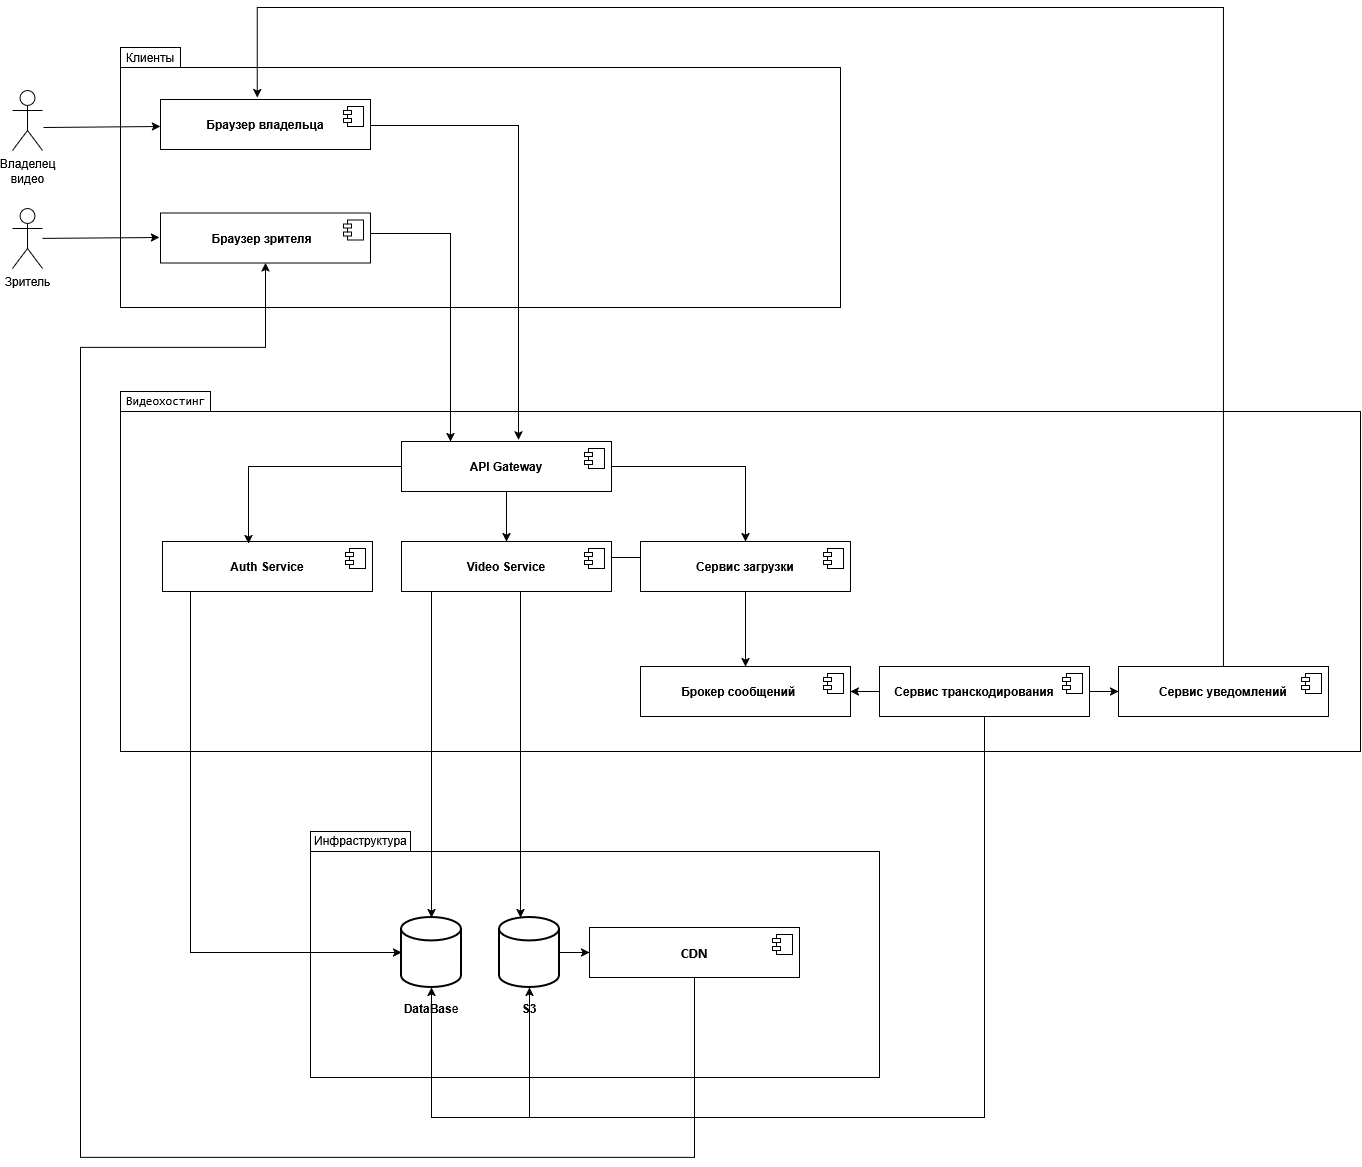

The diagram above was exported from draw.io. Its source (the exported page's mxGraphModel, read from the mxfile embedded in the PNG):
<mxGraphModel dx="2290" dy="2393" grid="1" gridSize="10" guides="1" tooltips="1" connect="1" arrows="1" fold="1" page="1" pageScale="1" pageWidth="827" pageHeight="1169" math="0" shadow="0">
  <root>
    <mxCell id="0" />
    <mxCell id="1" parent="0" />
    <mxCell id="DVXMmMaZJOf75uTAvPtz-117" parent="1" style="shape=folder;fontStyle=1;spacingTop=10;tabWidth=60;tabHeight=20;tabPosition=left;html=1;whiteSpace=wrap;" value="" vertex="1">
      <mxGeometry height="260" width="720" x="160" y="40" as="geometry" />
    </mxCell>
    <mxCell id="NFttDWqDDjGli8cborB0-1" parent="1" style="text;whiteSpace=wrap;html=1;fontSize=12;align=left;" value="Клиенты" vertex="1">
      <mxGeometry height="42" width="82" x="164" y="37" as="geometry" />
    </mxCell>
    <mxCell id="NFttDWqDDjGli8cborB0-2" parent="1" style="shape=folder;fontStyle=1;spacingTop=10;tabWidth=90;tabHeight=20;tabPosition=left;html=1;whiteSpace=wrap;" value="" vertex="1">
      <mxGeometry height="360" width="1240" x="160" y="384" as="geometry" />
    </mxCell>
    <mxCell id="NFttDWqDDjGli8cborB0-3" parent="1" style="shape=folder;fontStyle=1;spacingTop=10;tabWidth=100;tabHeight=20;tabPosition=left;html=1;whiteSpace=wrap;" value="" vertex="1">
      <mxGeometry height="246" width="569" x="350" y="824" as="geometry" />
    </mxCell>
    <mxCell id="NFttDWqDDjGli8cborB0-4" parent="1" style="shape=umlActor;verticalLabelPosition=bottom;verticalAlign=top;html=1;" value="Владелец&lt;br&gt;&lt;div&gt;видео&lt;/div&gt;&lt;div&gt;&lt;br&gt;&lt;/div&gt;" vertex="1">
      <mxGeometry height="60" width="30" x="52" y="83" as="geometry" />
    </mxCell>
    <mxCell id="NFttDWqDDjGli8cborB0-69" edge="1" parent="1" source="NFttDWqDDjGli8cborB0-5" style="rounded=0;orthogonalLoop=1;jettySize=auto;html=1;">
      <mxGeometry relative="1" as="geometry">
        <mxPoint x="199" y="230" as="targetPoint" />
      </mxGeometry>
    </mxCell>
    <mxCell id="NFttDWqDDjGli8cborB0-5" parent="1" style="shape=umlActor;verticalLabelPosition=bottom;verticalAlign=top;html=1;" value="Зритель" vertex="1">
      <mxGeometry height="60" width="30" x="52" y="201" as="geometry" />
    </mxCell>
    <mxCell id="NFttDWqDDjGli8cborB0-39" parent="1" style="text;whiteSpace=wrap;html=1;fontSize=12;align=left;" value="&lt;pre&gt;&lt;span&gt;Видеохостинг &lt;/span&gt;&lt;/pre&gt;" vertex="1">
      <mxGeometry height="51" width="82" x="164" y="368" as="geometry" />
    </mxCell>
    <mxCell id="NFttDWqDDjGli8cborB0-46" parent="1" style="text;whiteSpace=wrap;html=1;fontSize=12;align=left;" value="Инфраструктура" vertex="1">
      <mxGeometry height="42" width="100" x="352" y="820" as="geometry" />
    </mxCell>
    <mxCell id="NFttDWqDDjGli8cborB0-47" parent="1" style="strokeWidth=2;html=1;shape=mxgraph.flowchart.database;whiteSpace=wrap;" value="" vertex="1">
      <mxGeometry height="70" width="60" x="441" y="910" as="geometry" />
    </mxCell>
    <mxCell id="4bMfYTyJVg9UegcQrQAQ-16" edge="1" parent="1" source="NFttDWqDDjGli8cborB0-48" style="edgeStyle=orthogonalEdgeStyle;rounded=0;orthogonalLoop=1;jettySize=auto;html=1;" target="NFttDWqDDjGli8cborB0-82">
      <mxGeometry relative="1" as="geometry" />
    </mxCell>
    <mxCell id="NFttDWqDDjGli8cborB0-48" parent="1" style="strokeWidth=2;html=1;shape=mxgraph.flowchart.database;whiteSpace=wrap;" value="" vertex="1">
      <mxGeometry height="70" width="60" x="539" y="910" as="geometry" />
    </mxCell>
    <mxCell id="NFttDWqDDjGli8cborB0-51" parent="1" style="text;html=1;whiteSpace=wrap;strokeColor=none;fillColor=none;align=center;verticalAlign=middle;rounded=0;" value="&lt;b&gt;DataBas&lt;/b&gt;e" vertex="1">
      <mxGeometry height="30" width="60" x="441" y="986" as="geometry" />
    </mxCell>
    <mxCell id="NFttDWqDDjGli8cborB0-52" parent="1" style="text;html=1;whiteSpace=wrap;strokeColor=none;fillColor=none;align=center;verticalAlign=middle;rounded=0;" value="&lt;b&gt;S3&lt;/b&gt;" vertex="1">
      <mxGeometry height="30" width="60" x="539" y="986" as="geometry" />
    </mxCell>
    <mxCell id="NFttDWqDDjGli8cborB0-70" edge="1" parent="1" style="rounded=0;orthogonalLoop=1;jettySize=auto;html=1;">
      <mxGeometry relative="1" as="geometry">
        <mxPoint x="83" y="120" as="sourcePoint" />
        <mxPoint x="200" y="119" as="targetPoint" />
      </mxGeometry>
    </mxCell>
    <mxCell id="NFttDWqDDjGli8cborB0-71" edge="1" parent="1" style="edgeStyle=orthogonalEdgeStyle;rounded=0;orthogonalLoop=1;jettySize=auto;html=1;" target="NFttDWqDDjGli8cborB0-96">
      <mxGeometry relative="1" x="0.0342" as="geometry">
        <Array as="points">
          <mxPoint x="490" y="226" />
        </Array>
        <mxPoint x="400" y="226" as="sourcePoint" />
        <mxPoint x="479" y="372.47900000000004" as="targetPoint" />
      </mxGeometry>
    </mxCell>
    <mxCell id="NFttDWqDDjGli8cborB0-75" edge="1" parent="1" style="edgeStyle=orthogonalEdgeStyle;rounded=0;orthogonalLoop=1;jettySize=auto;html=1;endSize=6;entryX=0.557;entryY=-0.031;entryDx=0;entryDy=0;entryPerimeter=0;" target="NFttDWqDDjGli8cborB0-96">
      <mxGeometry relative="1" x="-0.1153" as="geometry">
        <mxPoint x="400" y="118" as="sourcePoint" />
        <mxPoint x="560.07" y="430" as="targetPoint" />
      </mxGeometry>
    </mxCell>
    <mxCell id="NFttDWqDDjGli8cborB0-76" parent="1" style="html=1;dropTarget=0;whiteSpace=wrap;" value="&lt;b&gt;Браузер владельца&lt;/b&gt;" vertex="1">
      <mxGeometry height="50" width="210" x="200" y="92" as="geometry" />
    </mxCell>
    <mxCell id="NFttDWqDDjGli8cborB0-77" parent="NFttDWqDDjGli8cborB0-76" style="shape=module;jettyWidth=8;jettyHeight=4;" value="" vertex="1">
      <mxGeometry height="20" relative="1" width="20" x="1" as="geometry">
        <mxPoint x="-27" y="7" as="offset" />
      </mxGeometry>
    </mxCell>
    <mxCell id="4bMfYTyJVg9UegcQrQAQ-17" edge="1" parent="1" source="NFttDWqDDjGli8cborB0-82" style="edgeStyle=orthogonalEdgeStyle;rounded=0;orthogonalLoop=1;jettySize=auto;html=1;entryX=0.5;entryY=1;entryDx=0;entryDy=0;" target="NFttDWqDDjGli8cborB0-98">
      <mxGeometry relative="1" x="0.1284" as="geometry">
        <Array as="points">
          <mxPoint x="734" y="1150" />
          <mxPoint x="120" y="1150" />
          <mxPoint x="120" y="340" />
          <mxPoint x="305" y="340" />
        </Array>
      </mxGeometry>
    </mxCell>
    <mxCell id="NFttDWqDDjGli8cborB0-82" parent="1" style="html=1;dropTarget=0;whiteSpace=wrap;" value="&lt;span lang=&quot;EN-US&quot; style=&quot;font-size:11.0pt;line-height:&amp;lt;br/&amp;gt;107%;font-family:&amp;quot;Calibri&amp;quot;,sans-serif;mso-ascii-theme-font:minor-latin;&amp;lt;br/&amp;gt;mso-fareast-font-family:Calibri;mso-fareast-theme-font:minor-latin;mso-hansi-theme-font:&amp;lt;br/&amp;gt;minor-latin;mso-bidi-font-family:&amp;quot;Times New Roman&amp;quot;;mso-bidi-theme-font:minor-bidi;&amp;lt;br/&amp;gt;mso-ansi-language:EN-US;mso-fareast-language:EN-US;mso-bidi-language:AR-SA&quot;&gt;&lt;b&gt;CDN&lt;/b&gt;&lt;/span&gt;" vertex="1">
      <mxGeometry height="50" width="210" x="629" y="920" as="geometry" />
    </mxCell>
    <mxCell id="NFttDWqDDjGli8cborB0-83" parent="NFttDWqDDjGli8cborB0-82" style="shape=module;jettyWidth=8;jettyHeight=4;" value="" vertex="1">
      <mxGeometry height="20" relative="1" width="20" x="1" as="geometry">
        <mxPoint x="-27" y="7" as="offset" />
      </mxGeometry>
    </mxCell>
    <mxCell id="NFttDWqDDjGli8cborB0-84" parent="1" style="html=1;dropTarget=0;whiteSpace=wrap;" value="&lt;span&gt;&lt;b&gt;Сервис уведомлений&lt;/b&gt;&lt;/span&gt;" vertex="1">
      <mxGeometry height="50" width="210" x="1158" y="659" as="geometry" />
    </mxCell>
    <mxCell id="NFttDWqDDjGli8cborB0-85" parent="NFttDWqDDjGli8cborB0-84" style="shape=module;jettyWidth=8;jettyHeight=4;" value="" vertex="1">
      <mxGeometry height="20" relative="1" width="20" x="1" as="geometry">
        <mxPoint x="-27" y="7" as="offset" />
      </mxGeometry>
    </mxCell>
    <mxCell id="4bMfYTyJVg9UegcQrQAQ-3" edge="1" parent="1" source="NFttDWqDDjGli8cborB0-86" style="edgeStyle=orthogonalEdgeStyle;rounded=0;orthogonalLoop=1;jettySize=auto;html=1;entryX=0;entryY=0.5;entryDx=0;entryDy=0;" target="NFttDWqDDjGli8cborB0-84">
      <mxGeometry relative="1" as="geometry" />
    </mxCell>
    <mxCell id="4bMfYTyJVg9UegcQrQAQ-13" edge="1" parent="1" source="NFttDWqDDjGli8cborB0-86" style="edgeStyle=orthogonalEdgeStyle;rounded=0;orthogonalLoop=1;jettySize=auto;html=1;entryX=0.5;entryY=1;entryDx=0;entryDy=0;entryPerimeter=0;" target="NFttDWqDDjGli8cborB0-47">
      <mxGeometry relative="1" x="-0.0052" as="geometry">
        <Array as="points">
          <mxPoint x="1024" y="1110" />
          <mxPoint x="471" y="1110" />
        </Array>
      </mxGeometry>
    </mxCell>
    <mxCell id="4bMfYTyJVg9UegcQrQAQ-20" edge="1" parent="1" source="NFttDWqDDjGli8cborB0-86" style="edgeStyle=orthogonalEdgeStyle;rounded=0;orthogonalLoop=1;jettySize=auto;html=1;entryX=1;entryY=0.5;entryDx=0;entryDy=0;" target="NFttDWqDDjGli8cborB0-88">
      <mxGeometry relative="1" as="geometry" />
    </mxCell>
    <mxCell id="NFttDWqDDjGli8cborB0-86" parent="1" style="html=1;dropTarget=0;whiteSpace=wrap;align=left;" value="&lt;div align=&quot;left&quot;&gt;&lt;b&gt;&amp;nbsp; &amp;nbsp; Сервис транскодирования&lt;/b&gt;&lt;/div&gt;" vertex="1">
      <mxGeometry height="50" width="210" x="919" y="659" as="geometry" />
    </mxCell>
    <mxCell id="NFttDWqDDjGli8cborB0-87" parent="NFttDWqDDjGli8cborB0-86" style="shape=module;jettyWidth=8;jettyHeight=4;" value="" vertex="1">
      <mxGeometry height="20" relative="1" width="20" x="1" as="geometry">
        <mxPoint x="-27" y="7" as="offset" />
      </mxGeometry>
    </mxCell>
    <mxCell id="NFttDWqDDjGli8cborB0-88" parent="1" style="html=1;dropTarget=0;whiteSpace=wrap;" value="&lt;b&gt;Брокер сообщений&amp;nbsp; &amp;nbsp;&amp;nbsp;&lt;/b&gt;" vertex="1">
      <mxGeometry height="50" width="210" x="680" y="659" as="geometry" />
    </mxCell>
    <mxCell id="NFttDWqDDjGli8cborB0-89" parent="NFttDWqDDjGli8cborB0-88" style="shape=module;jettyWidth=8;jettyHeight=4;" value="" vertex="1">
      <mxGeometry height="20" relative="1" width="20" x="1" as="geometry">
        <mxPoint x="-27" y="7" as="offset" />
      </mxGeometry>
    </mxCell>
    <mxCell id="4bMfYTyJVg9UegcQrQAQ-4" edge="1" parent="1" source="NFttDWqDDjGli8cborB0-90" style="edgeStyle=orthogonalEdgeStyle;rounded=0;orthogonalLoop=1;jettySize=auto;html=1;entryX=0.5;entryY=0;entryDx=0;entryDy=0;" target="NFttDWqDDjGli8cborB0-88">
      <mxGeometry relative="1" as="geometry" />
    </mxCell>
    <mxCell id="4bMfYTyJVg9UegcQrQAQ-7" edge="1" parent="1" source="NFttDWqDDjGli8cborB0-90" style="edgeStyle=orthogonalEdgeStyle;rounded=0;orthogonalLoop=1;jettySize=auto;html=1;" target="NFttDWqDDjGli8cborB0-48">
      <mxGeometry relative="1" x="0.1493" as="geometry">
        <Array as="points">
          <mxPoint x="785" y="550" />
          <mxPoint x="560" y="550" />
        </Array>
      </mxGeometry>
    </mxCell>
    <mxCell id="NFttDWqDDjGli8cborB0-90" parent="1" style="html=1;dropTarget=0;whiteSpace=wrap;" value="&lt;b&gt;Сервис загрузки&lt;/b&gt;" vertex="1">
      <mxGeometry height="50" width="210" x="680" y="534" as="geometry" />
    </mxCell>
    <mxCell id="NFttDWqDDjGli8cborB0-91" parent="NFttDWqDDjGli8cborB0-90" style="shape=module;jettyWidth=8;jettyHeight=4;" value="" vertex="1">
      <mxGeometry height="20" relative="1" width="20" x="1" as="geometry">
        <mxPoint x="-27" y="7" as="offset" />
      </mxGeometry>
    </mxCell>
    <mxCell id="4bMfYTyJVg9UegcQrQAQ-9" edge="1" parent="1" source="NFttDWqDDjGli8cborB0-92" style="edgeStyle=orthogonalEdgeStyle;rounded=0;orthogonalLoop=1;jettySize=auto;html=1;" target="NFttDWqDDjGli8cborB0-47">
      <mxGeometry relative="1" as="geometry">
        <Array as="points">
          <mxPoint x="471" y="600" />
          <mxPoint x="471" y="600" />
        </Array>
      </mxGeometry>
    </mxCell>
    <mxCell id="NFttDWqDDjGli8cborB0-92" parent="1" style="html=1;dropTarget=0;whiteSpace=wrap;" value="&lt;span&gt;&lt;b&gt;Video Service&lt;/b&gt;&lt;/span&gt;" vertex="1">
      <mxGeometry height="50" width="210" x="441" y="534" as="geometry" />
    </mxCell>
    <mxCell id="NFttDWqDDjGli8cborB0-93" parent="NFttDWqDDjGli8cborB0-92" style="shape=module;jettyWidth=8;jettyHeight=4;" value="" vertex="1">
      <mxGeometry height="20" relative="1" width="20" x="1" as="geometry">
        <mxPoint x="-27" y="7" as="offset" />
      </mxGeometry>
    </mxCell>
    <mxCell id="NFttDWqDDjGli8cborB0-94" parent="1" style="html=1;dropTarget=0;whiteSpace=wrap;" value="&lt;span&gt;&lt;b&gt;Auth Service&lt;/b&gt;&lt;/span&gt;" vertex="1">
      <mxGeometry height="50" width="210" x="202" y="534" as="geometry" />
    </mxCell>
    <mxCell id="NFttDWqDDjGli8cborB0-95" parent="NFttDWqDDjGli8cborB0-94" style="shape=module;jettyWidth=8;jettyHeight=4;" value="" vertex="1">
      <mxGeometry height="20" relative="1" width="20" x="1" as="geometry">
        <mxPoint x="-27" y="7" as="offset" />
      </mxGeometry>
    </mxCell>
    <mxCell id="NFttDWqDDjGli8cborB0-100" edge="1" parent="1" source="NFttDWqDDjGli8cborB0-96" style="edgeStyle=orthogonalEdgeStyle;rounded=0;orthogonalLoop=1;jettySize=auto;html=1;" target="NFttDWqDDjGli8cborB0-92">
      <mxGeometry relative="1" as="geometry" />
    </mxCell>
    <mxCell id="NFttDWqDDjGli8cborB0-102" edge="1" parent="1" source="NFttDWqDDjGli8cborB0-96" style="edgeStyle=orthogonalEdgeStyle;rounded=0;orthogonalLoop=1;jettySize=auto;html=1;" target="NFttDWqDDjGli8cborB0-90">
      <mxGeometry relative="1" as="geometry" />
    </mxCell>
    <mxCell id="NFttDWqDDjGli8cborB0-96" parent="1" style="html=1;dropTarget=0;whiteSpace=wrap;" value="&lt;b&gt;API Gateway&lt;/b&gt;" vertex="1">
      <mxGeometry height="50" width="210" x="441" y="434" as="geometry" />
    </mxCell>
    <mxCell id="NFttDWqDDjGli8cborB0-97" parent="NFttDWqDDjGli8cborB0-96" style="shape=module;jettyWidth=8;jettyHeight=4;" value="" vertex="1">
      <mxGeometry height="20" relative="1" width="20" x="1" as="geometry">
        <mxPoint x="-27" y="7" as="offset" />
      </mxGeometry>
    </mxCell>
    <mxCell id="NFttDWqDDjGli8cborB0-98" parent="1" style="html=1;dropTarget=0;whiteSpace=wrap;" value="&lt;b&gt;Браузер зрителя&amp;nbsp;&amp;nbsp;&lt;/b&gt;" vertex="1">
      <mxGeometry height="50" width="210" x="200" y="205.5" as="geometry" />
    </mxCell>
    <mxCell id="NFttDWqDDjGli8cborB0-99" parent="NFttDWqDDjGli8cborB0-98" style="shape=module;jettyWidth=8;jettyHeight=4;" value="" vertex="1">
      <mxGeometry height="20" relative="1" width="20" x="1" as="geometry">
        <mxPoint x="-27" y="7" as="offset" />
      </mxGeometry>
    </mxCell>
    <mxCell id="NFttDWqDDjGli8cborB0-101" edge="1" parent="1" source="NFttDWqDDjGli8cborB0-96" style="edgeStyle=orthogonalEdgeStyle;rounded=0;orthogonalLoop=1;jettySize=auto;html=1;entryX=0.41;entryY=0.04;entryDx=0;entryDy=0;entryPerimeter=0;" target="NFttDWqDDjGli8cborB0-94">
      <mxGeometry relative="1" as="geometry" />
    </mxCell>
    <mxCell id="4bMfYTyJVg9UegcQrQAQ-14" edge="1" parent="1" source="NFttDWqDDjGli8cborB0-86" style="edgeStyle=orthogonalEdgeStyle;rounded=0;orthogonalLoop=1;jettySize=auto;html=1;entryX=0.5;entryY=1;entryDx=0;entryDy=0;entryPerimeter=0;" target="NFttDWqDDjGli8cborB0-48">
      <mxGeometry relative="1" as="geometry">
        <Array as="points">
          <mxPoint x="1024" y="1110" />
          <mxPoint x="569" y="1110" />
        </Array>
      </mxGeometry>
    </mxCell>
    <mxCell id="4bMfYTyJVg9UegcQrQAQ-15" edge="1" parent="1" source="NFttDWqDDjGli8cborB0-84" style="edgeStyle=orthogonalEdgeStyle;rounded=0;orthogonalLoop=1;jettySize=auto;html=1;">
      <mxGeometry relative="1" x="0.0041" as="geometry">
        <Array as="points">
          <mxPoint x="1263" />
          <mxPoint x="296.8" />
        </Array>
        <mxPoint x="296.81" y="90" as="targetPoint" />
      </mxGeometry>
    </mxCell>
    <mxCell id="4bMfYTyJVg9UegcQrQAQ-19" edge="1" parent="1" source="NFttDWqDDjGli8cborB0-94" style="edgeStyle=orthogonalEdgeStyle;rounded=0;orthogonalLoop=1;jettySize=auto;html=1;entryX=0;entryY=0.5;entryDx=0;entryDy=0;entryPerimeter=0;" target="NFttDWqDDjGli8cborB0-47">
      <mxGeometry relative="1" x="0.2378" as="geometry">
        <Array as="points">
          <mxPoint x="230" y="945" />
        </Array>
      </mxGeometry>
    </mxCell>
  </root>
</mxGraphModel>